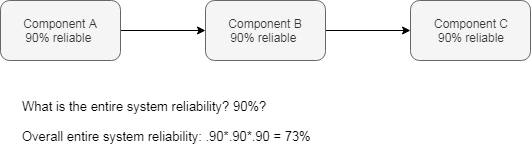

The diagram above was exported from draw.io. Its source (the exported page's mxGraphModel, read from the mxfile embedded in the PNG):
<mxGraphModel dx="840" dy="403" grid="1" gridSize="10" guides="1" tooltips="1" connect="1" arrows="1" fold="1" page="1" pageScale="1" pageWidth="827" pageHeight="1169" math="0" shadow="0">
  <root>
    <mxCell id="ZOin5x-uKgJiv5MbuJTN-0" />
    <mxCell id="ZOin5x-uKgJiv5MbuJTN-1" parent="ZOin5x-uKgJiv5MbuJTN-0" />
    <mxCell id="V_XGK8DnZMrJjiqF3P9C-5" style="edgeStyle=orthogonalEdgeStyle;rounded=0;orthogonalLoop=1;jettySize=auto;html=1;entryX=0;entryY=0.5;entryDx=0;entryDy=0;" edge="1" parent="ZOin5x-uKgJiv5MbuJTN-1" source="V_XGK8DnZMrJjiqF3P9C-0" target="V_XGK8DnZMrJjiqF3P9C-1">
      <mxGeometry relative="1" as="geometry" />
    </mxCell>
    <mxCell id="V_XGK8DnZMrJjiqF3P9C-0" value="Component A&lt;br&gt;90% reliable&amp;nbsp;&lt;br&gt;" style="rounded=1;whiteSpace=wrap;html=1;fillColor=#f5f5f5;strokeColor=#666666;fontColor=#333333;" vertex="1" parent="ZOin5x-uKgJiv5MbuJTN-1">
      <mxGeometry x="60" y="90" width="120" height="60" as="geometry" />
    </mxCell>
    <mxCell id="V_XGK8DnZMrJjiqF3P9C-6" style="edgeStyle=orthogonalEdgeStyle;rounded=0;orthogonalLoop=1;jettySize=auto;html=1;entryX=0;entryY=0.5;entryDx=0;entryDy=0;" edge="1" parent="ZOin5x-uKgJiv5MbuJTN-1" source="V_XGK8DnZMrJjiqF3P9C-1" target="V_XGK8DnZMrJjiqF3P9C-2">
      <mxGeometry relative="1" as="geometry" />
    </mxCell>
    <mxCell id="V_XGK8DnZMrJjiqF3P9C-1" value="Component B&lt;br&gt;90% reliable&amp;nbsp;&lt;br&gt;" style="rounded=1;whiteSpace=wrap;html=1;fillColor=#f5f5f5;strokeColor=#666666;fontColor=#333333;" vertex="1" parent="ZOin5x-uKgJiv5MbuJTN-1">
      <mxGeometry x="265" y="90" width="120" height="60" as="geometry" />
    </mxCell>
    <mxCell id="V_XGK8DnZMrJjiqF3P9C-2" value="Component C&lt;br&gt;90% reliable&lt;br&gt;" style="rounded=1;whiteSpace=wrap;html=1;fillColor=#f5f5f5;strokeColor=#666666;fontColor=#333333;" vertex="1" parent="ZOin5x-uKgJiv5MbuJTN-1">
      <mxGeometry x="470" y="90" width="120" height="60" as="geometry" />
    </mxCell>
    <mxCell id="V_XGK8DnZMrJjiqF3P9C-3" value="Overall entire system reliability: .90*.90*.90 = 73%" style="text;html=1;strokeColor=none;fillColor=none;align=left;verticalAlign=middle;whiteSpace=wrap;rounded=0;fontSize=13;" vertex="1" parent="ZOin5x-uKgJiv5MbuJTN-1">
      <mxGeometry x="80" y="210" width="300" height="30" as="geometry" />
    </mxCell>
    <mxCell id="V_XGK8DnZMrJjiqF3P9C-4" value="What is the entire system reliability? 90%?&amp;nbsp;" style="text;html=1;strokeColor=none;fillColor=none;align=left;verticalAlign=middle;whiteSpace=wrap;rounded=0;fontSize=13;" vertex="1" parent="ZOin5x-uKgJiv5MbuJTN-1">
      <mxGeometry x="80" y="180" width="290" height="30" as="geometry" />
    </mxCell>
  </root>
</mxGraphModel>